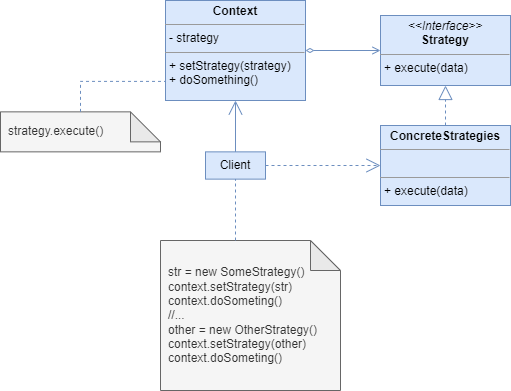

The diagram above was exported from draw.io. Its source (the exported page's mxGraphModel, read from the mxfile embedded in the PNG):
<mxGraphModel dx="926" dy="965" grid="1" gridSize="10" guides="1" tooltips="1" connect="1" arrows="1" fold="1" page="1" pageScale="1" pageWidth="1200" pageHeight="1600" math="0" shadow="0">
  <root>
    <mxCell id="0" />
    <mxCell id="1" parent="0" />
    <mxCell id="hycv7k0yqd1HkFcGabkz-1" value="&lt;p style=&quot;margin:0px;margin-top:4px;text-align:center;&quot;&gt;&lt;i&gt;&amp;lt;&amp;lt;Interface&amp;gt;&amp;gt;&lt;/i&gt;&lt;br&gt;&lt;b&gt;Strategy&lt;/b&gt;&lt;/p&gt;&lt;hr size=&quot;1&quot;&gt;&lt;p style=&quot;margin:0px;margin-left:4px;&quot;&gt;+ execute(data)&lt;/p&gt;&lt;p style=&quot;margin:0px;margin-left:4px;&quot;&gt;&lt;br&gt;&lt;/p&gt;" style="verticalAlign=top;align=left;overflow=fill;fontSize=12;fontFamily=Helvetica;html=1;whiteSpace=wrap;fillColor=#dae8fc;strokeColor=#6c8ebf;" vertex="1" parent="1">
      <mxGeometry x="500" y="95" width="130" height="70" as="geometry" />
    </mxCell>
    <mxCell id="hycv7k0yqd1HkFcGabkz-2" value="Client" style="html=1;whiteSpace=wrap;fillColor=#dae8fc;strokeColor=#6c8ebf;" vertex="1" parent="1">
      <mxGeometry x="325" y="231.36" width="60" height="27.27" as="geometry" />
    </mxCell>
    <mxCell id="hycv7k0yqd1HkFcGabkz-3" value="&lt;p style=&quot;margin:0px;margin-top:4px;text-align:center;&quot;&gt;&lt;b&gt;Context&lt;/b&gt;&lt;/p&gt;&lt;hr size=&quot;1&quot;&gt;&lt;p style=&quot;margin:0px;margin-left:4px;&quot;&gt;- strategy&lt;/p&gt;&lt;hr size=&quot;1&quot;&gt;&lt;p style=&quot;margin:0px;margin-left:4px;&quot;&gt;+ setStrategy(strategy)&lt;/p&gt;&lt;p style=&quot;margin:0px;margin-left:4px;&quot;&gt;+ doSomething()&lt;/p&gt;" style="verticalAlign=top;align=left;overflow=fill;fontSize=12;fontFamily=Helvetica;html=1;whiteSpace=wrap;fillColor=#dae8fc;strokeColor=#6c8ebf;" vertex="1" parent="1">
      <mxGeometry x="285" y="80" width="140" height="100" as="geometry" />
    </mxCell>
    <mxCell id="hycv7k0yqd1HkFcGabkz-4" value="&lt;p style=&quot;margin:0px;margin-top:4px;text-align:center;&quot;&gt;&lt;b&gt;ConcreteStrategies&lt;/b&gt;&lt;/p&gt;&lt;hr size=&quot;1&quot;&gt;&lt;p style=&quot;margin:0px;margin-left:4px;&quot;&gt;&lt;br&gt;&lt;/p&gt;&lt;hr size=&quot;1&quot;&gt;&lt;p style=&quot;margin:0px;margin-left:4px;&quot;&gt;+ execute(data)&lt;br&gt;&lt;/p&gt;" style="verticalAlign=top;align=left;overflow=fill;fontSize=12;fontFamily=Helvetica;html=1;whiteSpace=wrap;fillColor=#dae8fc;strokeColor=#6c8ebf;" vertex="1" parent="1">
      <mxGeometry x="500" y="205" width="130" height="80" as="geometry" />
    </mxCell>
    <mxCell id="hycv7k0yqd1HkFcGabkz-5" value="strategy.execute()" style="shape=note;whiteSpace=wrap;html=1;backgroundOutline=1;darkOpacity=0.05;align=left;spacingLeft=6;fillColor=#f5f5f5;fontColor=#333333;strokeColor=#666666;" vertex="1" parent="1">
      <mxGeometry x="120" y="191.36" width="160" height="40" as="geometry" />
    </mxCell>
    <mxCell id="hycv7k0yqd1HkFcGabkz-10" value="" style="endArrow=open;endFill=1;endSize=12;html=1;rounded=0;entryX=0.5;entryY=1;entryDx=0;entryDy=0;exitX=0.5;exitY=0;exitDx=0;exitDy=0;fillColor=#dae8fc;strokeColor=#6c8ebf;" edge="1" parent="1" source="hycv7k0yqd1HkFcGabkz-2" target="hycv7k0yqd1HkFcGabkz-3">
      <mxGeometry width="160" relative="1" as="geometry">
        <mxPoint x="355" y="230" as="sourcePoint" />
        <mxPoint x="400" y="330" as="targetPoint" />
      </mxGeometry>
    </mxCell>
    <mxCell id="hycv7k0yqd1HkFcGabkz-13" value="" style="endArrow=open;endFill=1;endSize=12;html=1;rounded=0;exitX=1;exitY=0.5;exitDx=0;exitDy=0;entryX=0;entryY=0.5;entryDx=0;entryDy=0;dashed=1;fillColor=#dae8fc;strokeColor=#6c8ebf;" edge="1" parent="1" source="hycv7k0yqd1HkFcGabkz-2" target="hycv7k0yqd1HkFcGabkz-4">
      <mxGeometry width="160" relative="1" as="geometry">
        <mxPoint x="440" y="245" as="sourcePoint" />
        <mxPoint x="400" y="330" as="targetPoint" />
      </mxGeometry>
    </mxCell>
    <mxCell id="hycv7k0yqd1HkFcGabkz-14" value="" style="endArrow=block;endFill=0;endSize=12;html=1;rounded=0;entryX=0.5;entryY=1;entryDx=0;entryDy=0;dashed=1;fillColor=#dae8fc;strokeColor=#6c8ebf;" edge="1" parent="1" source="hycv7k0yqd1HkFcGabkz-4" target="hycv7k0yqd1HkFcGabkz-1">
      <mxGeometry width="160" relative="1" as="geometry">
        <mxPoint x="240" y="330" as="sourcePoint" />
        <mxPoint x="400" y="330" as="targetPoint" />
      </mxGeometry>
    </mxCell>
    <mxCell id="hycv7k0yqd1HkFcGabkz-15" value="" style="endArrow=open;startArrow=diamondThin;endFill=0;startFill=0;html=1;rounded=0;exitX=1;exitY=0.5;exitDx=0;exitDy=0;entryX=0;entryY=0.5;entryDx=0;entryDy=0;fillColor=#dae8fc;strokeColor=#6c8ebf;" edge="1" parent="1" source="hycv7k0yqd1HkFcGabkz-3" target="hycv7k0yqd1HkFcGabkz-1">
      <mxGeometry width="160" relative="1" as="geometry">
        <mxPoint x="240" y="330" as="sourcePoint" />
        <mxPoint x="400" y="330" as="targetPoint" />
      </mxGeometry>
    </mxCell>
    <mxCell id="QYTJHAYK8GqVHcOCGl7j-3" value="str = new SomeStrategy()&lt;br&gt;context.setStrategy(str)&lt;br&gt;context.doSometing()&lt;br&gt;//...&lt;br&gt;other = new OtherStrategy()&lt;br&gt;context.setStrategy(other)&lt;br style=&quot;border-color: var(--border-color);&quot;&gt;context.doSometing()&lt;br&gt;" style="shape=note;whiteSpace=wrap;html=1;backgroundOutline=1;darkOpacity=0.05;align=left;spacingLeft=6;fillColor=#f5f5f5;fontColor=#333333;strokeColor=#666666;" vertex="1" parent="1">
      <mxGeometry x="280" y="320" width="180" height="150" as="geometry" />
    </mxCell>
    <mxCell id="QYTJHAYK8GqVHcOCGl7j-4" value="" style="endArrow=none;endFill=0;endSize=12;html=1;rounded=0;exitX=0;exitY=0;exitDx=75;exitDy=0;exitPerimeter=0;entryX=0.5;entryY=1;entryDx=0;entryDy=0;strokeColor=#6c8ebf;dashed=1;fillColor=#dae8fc;" edge="1" parent="1" source="QYTJHAYK8GqVHcOCGl7j-3" target="hycv7k0yqd1HkFcGabkz-2">
      <mxGeometry width="160" relative="1" as="geometry">
        <mxPoint x="210" y="180" as="sourcePoint" />
        <mxPoint x="350" y="280" as="targetPoint" />
      </mxGeometry>
    </mxCell>
    <mxCell id="QYTJHAYK8GqVHcOCGl7j-5" value="" style="endArrow=none;endFill=0;endSize=12;html=1;rounded=0;exitX=0.5;exitY=0;exitDx=0;exitDy=0;exitPerimeter=0;entryX=-0.003;entryY=0.809;entryDx=0;entryDy=0;entryPerimeter=0;edgeStyle=orthogonalEdgeStyle;dashed=1;fillColor=#dae8fc;strokeColor=#6c8ebf;" edge="1" parent="1" source="hycv7k0yqd1HkFcGabkz-5" target="hycv7k0yqd1HkFcGabkz-3">
      <mxGeometry width="160" relative="1" as="geometry">
        <mxPoint x="210" y="350" as="sourcePoint" />
        <mxPoint x="370" y="350" as="targetPoint" />
      </mxGeometry>
    </mxCell>
  </root>
</mxGraphModel>